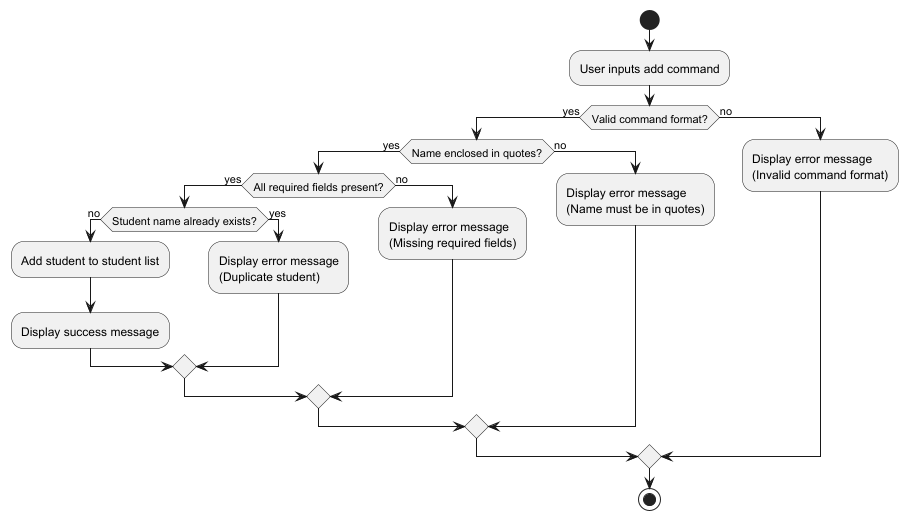

The diagram above was rendered by PlantUML. Its source (embedded in the PNG):
@startuml
start
:User inputs add command;

if (Valid command format?) then (yes)
  if (Name enclosed in quotes?) then (yes)
    if (All required fields present?) then (yes)
      if (Student name already exists?) then (no)
        :Add student to student list;
        :Display success message;
      else (yes)
        :Display error message\n(Duplicate student);
      endif
    else (no)
      :Display error message\n(Missing required fields);
    endif
  else (no)
    :Display error message\n(Name must be in quotes);
  endif
else (no)
  :Display error message\n(Invalid command format);
endif

stop
@enduml